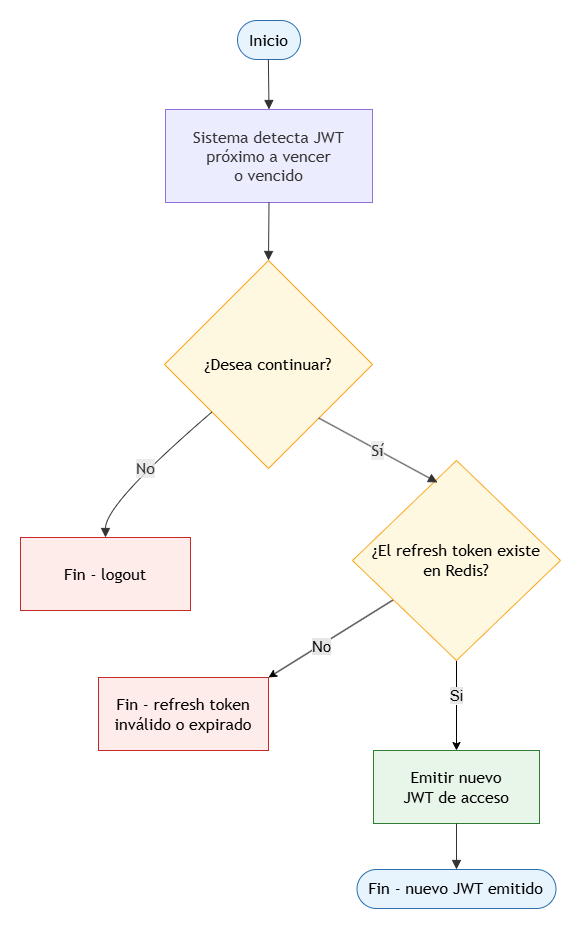

The diagram above was exported from draw.io. Its source (the exported page's mxGraphModel, read from the mxfile embedded in the PNG):
<mxGraphModel dx="1935" dy="2083" grid="1" gridSize="10" guides="1" tooltips="1" connect="1" arrows="1" fold="1" page="1" pageScale="1" pageWidth="827" pageHeight="1169" math="0" shadow="0">
  <root>
    <mxCell id="0" />
    <mxCell id="1" parent="0" />
    <UserObject label="" mermaidData="{&#10;  &quot;data&quot;: &quot;\nflowchart TB\nA([\&quot;Inicio\&quot;]) --&gt; B[\&quot;Cliente detecta JWT&lt;br/&gt;próximo a vencer&lt;br/&gt;o vencido\&quot;]\n\nB --&gt; C[\&quot;Envía refresh&lt;br/&gt;token al sistema\&quot;]\n\nC --&gt; D{\&quot;¿El refresh token&lt;br/&gt;existe en Redis?\&quot;}\n\nD -- No --&gt; D1[\&quot;Informar sesión&lt;br/&gt;expirada\&quot;]\nD1 --&gt; D2[\&quot;Usuario debe&lt;br/&gt;iniciar sesión&lt;br/&gt;nuevamente\&quot;]\nD2 --&gt; D3([\&quot;Fin - re-autenticación requerida\&quot;])\n\nD -- Sí --&gt; F[\&quot;Emitir nuevo&lt;br/&gt;JWT de acceso\&quot;]\n\nF --&gt; G{\&quot;¿Política de&lt;br/&gt;renovación deslizante&lt;br/&gt;habilitada?\&quot;}\n\nG -- Sí --&gt; H[\&quot;Renovar TTL del&lt;br/&gt;refresh token en Redis\&quot;]\nG -- No --&gt; Z([\&quot;Fin - nuevo JWT emitido\&quot;])\n\nH --&gt; Z\n\nstyle A fill:#E8F4FD,stroke:#2C6FAC,color:#000\nstyle D fill:#FFF8E1,stroke:#F9A825,color:#000\nstyle F fill:#E8F5E9,stroke:#2E7D32,color:#000\nstyle G fill:#FFF8E1,stroke:#F9A825,color:#000\nstyle D1 fill:#FDECEA,stroke:#C62828,color:#000\nstyle D2 fill:#FDECEA,stroke:#C62828,color:#000\nstyle D3 fill:#FDECEA,stroke:#C62828,color:#000\nstyle Z fill:#E8F4FD,stroke:#2C6FAC,color:#000\n&quot;,&#10;  &quot;config&quot;: null&#10;}" id="Atyl0HfCgZsXVN5guKPJ-1">
      <mxCell connectable="0" parent="1" style="group;transparentBounds=1;editIcon=1;lockedGroup=0;groupPadding=20;" vertex="1">
        <mxGeometry height="779" width="642" as="geometry" />
      </mxCell>
    </UserObject>
    <UserObject label="Inicio" mermaidId="n:A" mermaidBaseStyle="html=1;rounded=1;whiteSpace=wrap;arcSize=50;strokeWidth=1;fillColor=#E8F4FD;strokeColor=#2C6FAC;fontColor=default;fontFamily=Trebuchet MS,Verdana,Arial,sans-serif;fontSize=16;" mermaidBaseValue="Inicio" id="Atyl0HfCgZsXVN5guKPJ-2">
      <mxCell parent="Atyl0HfCgZsXVN5guKPJ-1" style="html=1;rounded=1;whiteSpace=wrap;arcSize=50;strokeWidth=1;fillColor=#E8F4FD;strokeColor=#2C6FAC;fontColor=default;fontFamily=Trebuchet MS,Verdana,Arial,sans-serif;fontSize=16;" vertex="1">
        <mxGeometry height="39" width="63" x="299" y="-10" as="geometry" />
      </mxCell>
    </UserObject>
    <UserObject label="Sistema detecta JWT&lt;br&gt;próximo a vencer&lt;br&gt;o vencido" mermaidId="n:B" mermaidBaseStyle="html=1;whiteSpace=wrap;strokeWidth=1;fillColor=light-dark(#ECECFF,#1f2020);strokeColor=light-dark(#9370DB,#cccccc);fontColor=light-dark(#333333,#cccccc);fontFamily=Trebuchet MS,Verdana,Arial,sans-serif;fontSize=16;" mermaidBaseValue="Cliente detecta JWT&#10;próximo a vencer&#10;o vencido" id="Atyl0HfCgZsXVN5guKPJ-3">
      <mxCell parent="Atyl0HfCgZsXVN5guKPJ-1" style="html=1;whiteSpace=wrap;strokeWidth=1;fillColor=light-dark(#ECECFF,#1f2020);strokeColor=light-dark(#9370DB,#cccccc);fontColor=light-dark(#333333,#cccccc);fontFamily=Trebuchet MS,Verdana,Arial,sans-serif;fontSize=16;" vertex="1">
        <mxGeometry height="93" width="207" x="227" y="79" as="geometry" />
      </mxCell>
    </UserObject>
    <UserObject label="¿Desea continuar?" mermaidId="n:D" mermaidBaseStyle="rhombus;html=1;strokeWidth=1;whiteSpace=wrap;fillColor=#FFF8E1;strokeColor=#F9A825;fontColor=default;fontFamily=Trebuchet MS,Verdana,Arial,sans-serif;fontSize=16;" mermaidBaseValue="¿El refresh token&#10;existe en Redis?" id="Atyl0HfCgZsXVN5guKPJ-5">
      <mxCell parent="Atyl0HfCgZsXVN5guKPJ-1" style="rhombus;html=1;strokeWidth=1;whiteSpace=wrap;fillColor=#FFF8E1;strokeColor=#F9A825;fontColor=default;fontFamily=Trebuchet MS,Verdana,Arial,sans-serif;fontSize=16;" vertex="1">
        <mxGeometry height="208" width="208" x="226" y="230" as="geometry" />
      </mxCell>
    </UserObject>
    <UserObject label="Fin - logout" mermaidId="n:D1" mermaidBaseStyle="html=1;whiteSpace=wrap;strokeWidth=1;fillColor=#FDECEA;strokeColor=#C62828;fontColor=default;fontFamily=Trebuchet MS,Verdana,Arial,sans-serif;fontSize=16;" mermaidBaseValue="Informar sesión&#10;expirada" id="Atyl0HfCgZsXVN5guKPJ-6">
      <mxCell parent="Atyl0HfCgZsXVN5guKPJ-1" style="html=1;whiteSpace=wrap;strokeWidth=1;fillColor=#FDECEA;strokeColor=#C62828;fontColor=default;fontFamily=Trebuchet MS,Verdana,Arial,sans-serif;fontSize=16;" vertex="1">
        <mxGeometry height="73" width="170" x="82" y="507" as="geometry" />
      </mxCell>
    </UserObject>
    <UserObject label="Emitir nuevo&#10;JWT de acceso" mermaidId="n:F" mermaidBaseStyle="html=1;whiteSpace=wrap;strokeWidth=1;fillColor=#E8F5E9;strokeColor=#2E7D32;fontColor=default;fontFamily=Trebuchet MS,Verdana,Arial,sans-serif;fontSize=16;" mermaidBaseValue="Emitir nuevo&#10;JWT de acceso" id="Atyl0HfCgZsXVN5guKPJ-9">
      <mxCell parent="Atyl0HfCgZsXVN5guKPJ-1" style="html=1;whiteSpace=wrap;strokeWidth=1;fillColor=#E8F5E9;strokeColor=#2E7D32;fontColor=default;fontFamily=Trebuchet MS,Verdana,Arial,sans-serif;fontSize=16;" vertex="1">
        <mxGeometry height="73" width="166" x="435" y="720" as="geometry" />
      </mxCell>
    </UserObject>
    <UserObject label="" mermaidId="e:A-&gt;B#0" mermaidBaseStyle="curved=1;startArrow=none;endArrow=block;endSize=7;strokeColor=light-dark(#333333,#cccccc);exitX=0.49;exitY=1;entryX=0.5;entryY=0;" mermaidBaseValue="" id="Atyl0HfCgZsXVN5guKPJ-13">
      <mxCell edge="1" parent="Atyl0HfCgZsXVN5guKPJ-1" source="Atyl0HfCgZsXVN5guKPJ-2" style="curved=1;startArrow=none;endArrow=block;endSize=7;strokeColor=light-dark(#333333,#cccccc);exitX=0.49;exitY=1;entryX=0.5;entryY=0;rounded=0;" target="Atyl0HfCgZsXVN5guKPJ-3">
        <mxGeometry relative="1" as="geometry">
          <Array as="points" />
        </mxGeometry>
      </mxCell>
    </UserObject>
    <UserObject label="" mermaidId="e:B-&gt;C#0" mermaidBaseStyle="curved=1;startArrow=none;endArrow=block;endSize=7;strokeColor=light-dark(#333333,#cccccc);exitX=0.5;exitY=1;entryX=0.5;entryY=0;" mermaidBaseValue="" id="Atyl0HfCgZsXVN5guKPJ-14">
      <mxCell edge="1" parent="Atyl0HfCgZsXVN5guKPJ-1" source="Atyl0HfCgZsXVN5guKPJ-3" style="curved=1;startArrow=none;endArrow=block;endSize=7;strokeColor=light-dark(#333333,#cccccc);exitX=0.5;exitY=1;entryX=0.5;entryY=0;rounded=0;entryDx=0;entryDy=0;" target="Atyl0HfCgZsXVN5guKPJ-5">
        <mxGeometry relative="1" as="geometry">
          <Array as="points" />
          <mxPoint x="330" y="222" as="targetPoint" />
        </mxGeometry>
      </mxCell>
    </UserObject>
    <UserObject label="No" mermaidId="e:D-&gt;D1#0" mermaidBaseStyle="curved=1;startArrow=none;endArrow=block;endSize=7;strokeColor=light-dark(#333333,#cccccc);html=1;fontSize=16;labelBackgroundColor=light-dark(#E8E8E88D,#2a2a2a8D);fontFamily=Trebuchet MS,Verdana,Arial,sans-serif;fontColor=light-dark(#333333,#cccccc);exitX=0;exitY=0.92;entryX=0.5;entryY=0;" mermaidBaseValue="No" id="Atyl0HfCgZsXVN5guKPJ-16">
      <mxCell edge="1" parent="Atyl0HfCgZsXVN5guKPJ-1" source="Atyl0HfCgZsXVN5guKPJ-5" style="curved=1;startArrow=none;endArrow=block;endSize=7;strokeColor=light-dark(#333333,#cccccc);html=1;fontSize=16;labelBackgroundColor=light-dark(#E8E8E88D,#2a2a2a8D);fontFamily=Trebuchet MS,Verdana,Arial,sans-serif;fontColor=light-dark(#333333,#cccccc);exitX=0;exitY=0.92;entryX=0.5;entryY=0;rounded=0;" target="Atyl0HfCgZsXVN5guKPJ-6">
        <mxGeometry relative="1" as="geometry">
          <Array as="points">
            <mxPoint x="167" y="473" />
          </Array>
        </mxGeometry>
      </mxCell>
    </UserObject>
    <UserObject label="" mermaidId="e:F-&gt;G#0" mermaidBaseStyle="curved=1;startArrow=none;endArrow=block;endSize=7;strokeColor=light-dark(#333333,#cccccc);exitX=0.5;exitY=1;entryX=0.5;entryY=0;" mermaidBaseValue="" id="Atyl0HfCgZsXVN5guKPJ-20">
      <mxCell edge="1" parent="Atyl0HfCgZsXVN5guKPJ-1" source="Atyl0HfCgZsXVN5guKPJ-12" style="curved=1;startArrow=none;endArrow=block;endSize=7;strokeColor=light-dark(#333333,#cccccc);exitX=0.5;exitY=1;entryX=0.5;entryY=0;rounded=0;">
        <mxGeometry relative="1" as="geometry">
          <Array as="points" />
          <mxPoint x="518" y="843" as="targetPoint" />
        </mxGeometry>
      </mxCell>
    </UserObject>
    <mxCell id="eh7q6G-Rgy6-rFnxOXJF-1" edge="1" parent="Atyl0HfCgZsXVN5guKPJ-1" source="Atyl0HfCgZsXVN5guKPJ-9" style="curved=1;startArrow=none;endArrow=block;endSize=7;strokeColor=light-dark(#333333,#cccccc);exitX=0.5;exitY=1;entryX=0.5;entryY=0;rounded=0;" target="Atyl0HfCgZsXVN5guKPJ-12" value="">
      <mxGeometry relative="1" as="geometry">
        <Array as="points" />
        <mxPoint x="518" y="793" as="sourcePoint" />
        <mxPoint x="518" y="843" as="targetPoint" />
      </mxGeometry>
    </mxCell>
    <UserObject label="Fin - nuevo JWT emitido" mermaidId="n:Z" mermaidBaseStyle="html=1;rounded=1;whiteSpace=wrap;arcSize=50;strokeWidth=1;fillColor=#E8F4FD;strokeColor=#2C6FAC;fontColor=default;fontFamily=Trebuchet MS,Verdana,Arial,sans-serif;fontSize=16;" mermaidBaseValue="Fin - nuevo JWT emitido" id="Atyl0HfCgZsXVN5guKPJ-12">
      <mxCell parent="Atyl0HfCgZsXVN5guKPJ-1" style="html=1;rounded=1;whiteSpace=wrap;arcSize=50;strokeWidth=1;fillColor=#E8F4FD;strokeColor=#2C6FAC;fontColor=default;fontFamily=Trebuchet MS,Verdana,Arial,sans-serif;fontSize=16;" vertex="1">
        <mxGeometry height="39" width="199" x="418.5" y="839" as="geometry" />
      </mxCell>
    </UserObject>
    <mxCell id="N5ljdw7eh4Oir7DV7s7M-2" edge="1" parent="Atyl0HfCgZsXVN5guKPJ-1" source="N5ljdw7eh4Oir7DV7s7M-1" style="rounded=0;orthogonalLoop=1;jettySize=auto;html=1;exitX=0.5;exitY=1;exitDx=0;exitDy=0;entryX=0.5;entryY=0;entryDx=0;entryDy=0;" target="Atyl0HfCgZsXVN5guKPJ-9">
      <mxGeometry relative="1" as="geometry" />
    </mxCell>
    <mxCell id="N5ljdw7eh4Oir7DV7s7M-3" connectable="0" parent="N5ljdw7eh4Oir7DV7s7M-2" style="edgeLabel;html=1;align=center;verticalAlign=middle;resizable=0;points=[];" value="&lt;font style=&quot;font-size: 15px; background-color: rgb(230, 230, 230);&quot;&gt;Si&lt;/font&gt;" vertex="1">
      <mxGeometry relative="1" x="-0.2524" y="-1" as="geometry">
        <mxPoint as="offset" />
      </mxGeometry>
    </mxCell>
    <mxCell id="N5ljdw7eh4Oir7DV7s7M-5" edge="1" parent="Atyl0HfCgZsXVN5guKPJ-1" source="N5ljdw7eh4Oir7DV7s7M-1" style="rounded=0;orthogonalLoop=1;jettySize=auto;html=1;entryX=1;entryY=0;entryDx=0;entryDy=0;" target="N5ljdw7eh4Oir7DV7s7M-4">
      <mxGeometry relative="1" as="geometry" />
    </mxCell>
    <mxCell id="N5ljdw7eh4Oir7DV7s7M-6" connectable="0" parent="N5ljdw7eh4Oir7DV7s7M-5" style="edgeLabel;html=1;align=center;verticalAlign=middle;resizable=0;points=[];" value="&lt;font style=&quot;font-size: 15px; background-color: rgb(230, 230, 230);&quot;&gt;No&lt;/font&gt;" vertex="1">
      <mxGeometry relative="1" x="0.1681" y="1" as="geometry">
        <mxPoint as="offset" />
      </mxGeometry>
    </mxCell>
    <UserObject label="¿El refresh token existe&lt;div&gt;en Redis?&lt;/div&gt;" mermaidId="n:D" mermaidBaseStyle="rhombus;html=1;strokeWidth=1;whiteSpace=wrap;fillColor=#FFF8E1;strokeColor=#F9A825;fontColor=default;fontFamily=Trebuchet MS,Verdana,Arial,sans-serif;fontSize=16;" mermaidBaseValue="¿El refresh token&#10;existe en Redis?" id="N5ljdw7eh4Oir7DV7s7M-1">
      <mxCell parent="Atyl0HfCgZsXVN5guKPJ-1" style="rhombus;html=1;strokeWidth=1;whiteSpace=wrap;fillColor=#FFF8E1;strokeColor=#F9A825;fontColor=default;fontFamily=Trebuchet MS,Verdana,Arial,sans-serif;fontSize=16;" vertex="1">
        <mxGeometry height="200" width="208" x="414" y="430" as="geometry" />
      </mxCell>
    </UserObject>
    <UserObject label="Sí" mermaidId="e:D-&gt;F#0" mermaidBaseStyle="curved=1;startArrow=none;endArrow=block;endSize=7;strokeColor=light-dark(#333333,#cccccc);html=1;fontSize=16;labelBackgroundColor=light-dark(#E8E8E88D,#2a2a2a8D);fontFamily=Trebuchet MS,Verdana,Arial,sans-serif;fontColor=light-dark(#333333,#cccccc);exitX=0.97;exitY=1;entryX=0.5;entryY=0;" mermaidBaseValue="Sí" id="Atyl0HfCgZsXVN5guKPJ-19">
      <mxCell edge="1" parent="Atyl0HfCgZsXVN5guKPJ-1" source="Atyl0HfCgZsXVN5guKPJ-5" style="startArrow=none;endArrow=block;endSize=7;strokeColor=light-dark(#333333,#cccccc);html=1;fontSize=16;labelBackgroundColor=light-dark(#E8E8E88D,#2a2a2a8D);fontFamily=Trebuchet MS,Verdana,Arial,sans-serif;fontColor=light-dark(#333333,#cccccc);exitX=0.97;exitY=1;rounded=0;entryX=0.409;entryY=0.11;entryDx=0;entryDy=0;entryPerimeter=0;" target="N5ljdw7eh4Oir7DV7s7M-1">
        <mxGeometry relative="1" as="geometry">
          <mxPoint x="440" y="420" as="targetPoint" />
        </mxGeometry>
      </mxCell>
    </UserObject>
    <UserObject label="Fin - refresh token inválido o expirado" mermaidId="n:D1" mermaidBaseStyle="html=1;whiteSpace=wrap;strokeWidth=1;fillColor=#FDECEA;strokeColor=#C62828;fontColor=default;fontFamily=Trebuchet MS,Verdana,Arial,sans-serif;fontSize=16;" mermaidBaseValue="Informar sesión&#10;expirada" id="N5ljdw7eh4Oir7DV7s7M-4">
      <mxCell parent="Atyl0HfCgZsXVN5guKPJ-1" style="html=1;whiteSpace=wrap;strokeWidth=1;fillColor=#FDECEA;strokeColor=#C62828;fontColor=default;fontFamily=Trebuchet MS,Verdana,Arial,sans-serif;fontSize=16;" vertex="1">
        <mxGeometry height="73" width="170" x="160" y="647" as="geometry" />
      </mxCell>
    </UserObject>
  </root>
</mxGraphModel>